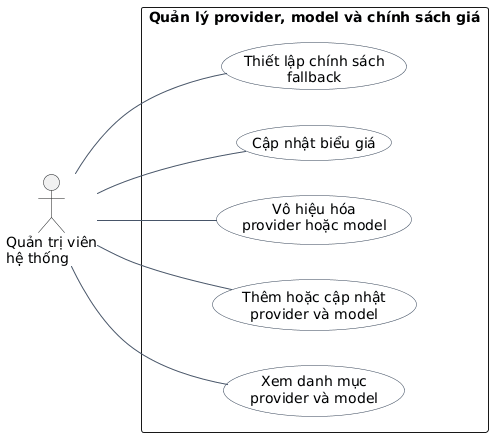

The diagram above was rendered by PlantUML. Its source (embedded in the PNG):
@startuml
left to right direction
skinparam shadowing false
skinparam packageStyle rectangle
skinparam usecase {
  BackgroundColor #F8FAFC
  BorderColor #334155
  ArrowColor #475569
}

actor "Quản trị viên\nhệ thống" as SysAdmin

rectangle "Quản lý provider, model và chính sách giá" {
  usecase "Xem danh mục\nprovider và model" as ViewCatalog
  usecase "Thêm hoặc cập nhật\nprovider và model" as ManageCatalog
  usecase "Vô hiệu hóa\nprovider hoặc model" as DisableCatalog
  usecase "Cập nhật biểu giá" as UpdatePricing
  usecase "Thiết lập chính sách\nfallback" as ConfigureFallback
}

SysAdmin -- ViewCatalog
SysAdmin -- ManageCatalog
SysAdmin -- DisableCatalog
SysAdmin -- UpdatePricing
SysAdmin -- ConfigureFallback
@enduml